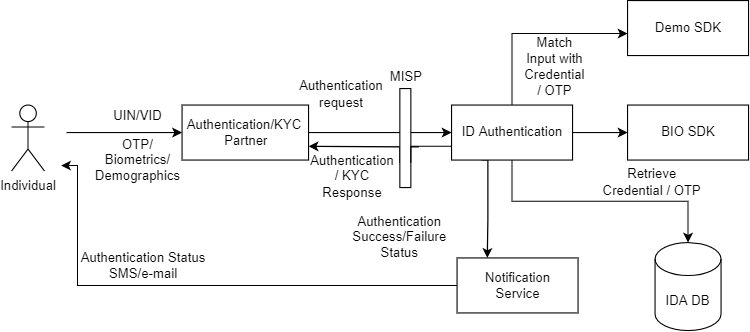

The diagram above was exported from draw.io. Its source (the exported page's mxGraphModel, read from the mxfile embedded in the PNG):
<mxGraphModel dx="782" dy="468" grid="1" gridSize="10" guides="1" tooltips="1" connect="1" arrows="1" fold="1" page="1" pageScale="1" pageWidth="827" pageHeight="1169" math="0" shadow="0">
  <root>
    <mxCell id="0" />
    <mxCell id="1" parent="0" />
    <mxCell id="HqsBoaqwo4W7X47mig_Q-12" style="edgeStyle=orthogonalEdgeStyle;rounded=0;orthogonalLoop=1;jettySize=auto;html=1;entryX=0;entryY=0.5;entryDx=0;entryDy=0;" parent="1" target="HqsBoaqwo4W7X47mig_Q-4" edge="1">
      <mxGeometry relative="1" as="geometry">
        <mxPoint x="170" y="280" as="sourcePoint" />
        <Array as="points">
          <mxPoint x="250" y="280" />
          <mxPoint x="250" y="280" />
        </Array>
      </mxGeometry>
    </mxCell>
    <mxCell id="HqsBoaqwo4W7X47mig_Q-3" value="Individual" style="shape=umlActor;verticalLabelPosition=bottom;verticalAlign=top;html=1;" parent="1" vertex="1">
      <mxGeometry x="120" y="255" width="30" height="60" as="geometry" />
    </mxCell>
    <mxCell id="HqsBoaqwo4W7X47mig_Q-11" style="edgeStyle=orthogonalEdgeStyle;rounded=0;orthogonalLoop=1;jettySize=auto;html=1;exitX=1;exitY=0.5;exitDx=0;exitDy=0;" parent="1" source="HqsBoaqwo4W7X47mig_Q-4" target="HqsBoaqwo4W7X47mig_Q-7" edge="1">
      <mxGeometry relative="1" as="geometry" />
    </mxCell>
    <mxCell id="HqsBoaqwo4W7X47mig_Q-4" value="Authentication/KYC &lt;br&gt;Partner" style="html=1;" parent="1" vertex="1">
      <mxGeometry x="275" y="255" width="115" height="50" as="geometry" />
    </mxCell>
    <mxCell id="HqsBoaqwo4W7X47mig_Q-14" style="edgeStyle=orthogonalEdgeStyle;rounded=0;orthogonalLoop=1;jettySize=auto;html=1;exitX=0.5;exitY=1;exitDx=0;exitDy=0;" parent="1" source="HqsBoaqwo4W7X47mig_Q-7" target="HqsBoaqwo4W7X47mig_Q-13" edge="1">
      <mxGeometry relative="1" as="geometry" />
    </mxCell>
    <mxCell id="HqsBoaqwo4W7X47mig_Q-17" style="edgeStyle=orthogonalEdgeStyle;rounded=0;orthogonalLoop=1;jettySize=auto;html=1;exitX=1;exitY=0.5;exitDx=0;exitDy=0;entryX=0;entryY=0.5;entryDx=0;entryDy=0;" parent="1" source="HqsBoaqwo4W7X47mig_Q-7" target="HqsBoaqwo4W7X47mig_Q-15" edge="1">
      <mxGeometry relative="1" as="geometry" />
    </mxCell>
    <mxCell id="HqsBoaqwo4W7X47mig_Q-18" style="edgeStyle=orthogonalEdgeStyle;rounded=0;orthogonalLoop=1;jettySize=auto;html=1;exitX=0.5;exitY=0;exitDx=0;exitDy=0;" parent="1" source="HqsBoaqwo4W7X47mig_Q-7" target="HqsBoaqwo4W7X47mig_Q-16" edge="1">
      <mxGeometry relative="1" as="geometry">
        <Array as="points">
          <mxPoint x="575" y="190" />
        </Array>
      </mxGeometry>
    </mxCell>
    <mxCell id="HqsBoaqwo4W7X47mig_Q-21" style="edgeStyle=orthogonalEdgeStyle;rounded=0;orthogonalLoop=1;jettySize=auto;html=1;exitX=0.25;exitY=1;exitDx=0;exitDy=0;entryX=0.25;entryY=0;entryDx=0;entryDy=0;" parent="1" source="HqsBoaqwo4W7X47mig_Q-7" target="HqsBoaqwo4W7X47mig_Q-20" edge="1">
      <mxGeometry relative="1" as="geometry">
        <Array as="points">
          <mxPoint x="553" y="305" />
          <mxPoint x="553" y="360" />
        </Array>
      </mxGeometry>
    </mxCell>
    <mxCell id="HqsBoaqwo4W7X47mig_Q-28" style="edgeStyle=orthogonalEdgeStyle;rounded=0;orthogonalLoop=1;jettySize=auto;html=1;exitX=0;exitY=0.75;exitDx=0;exitDy=0;entryX=1;entryY=0.75;entryDx=0;entryDy=0;startArrow=none;" parent="1" source="fmAicMVyh8D6lssBpDnl-3" target="HqsBoaqwo4W7X47mig_Q-4" edge="1">
      <mxGeometry relative="1" as="geometry">
        <Array as="points">
          <mxPoint x="490" y="293" />
          <mxPoint x="440" y="293" />
        </Array>
      </mxGeometry>
    </mxCell>
    <mxCell id="HqsBoaqwo4W7X47mig_Q-7" value="ID Authentication" style="html=1;" parent="1" vertex="1">
      <mxGeometry x="520" y="255" width="110" height="50" as="geometry" />
    </mxCell>
    <mxCell id="HqsBoaqwo4W7X47mig_Q-13" value="IDA DB" style="shape=cylinder3;whiteSpace=wrap;html=1;boundedLbl=1;backgroundOutline=1;size=15;" parent="1" vertex="1">
      <mxGeometry x="705" y="380" width="60" height="80" as="geometry" />
    </mxCell>
    <mxCell id="HqsBoaqwo4W7X47mig_Q-15" value="BIO SDK" style="html=1;" parent="1" vertex="1">
      <mxGeometry x="680" y="255" width="110" height="50" as="geometry" />
    </mxCell>
    <mxCell id="HqsBoaqwo4W7X47mig_Q-16" value="Demo SDK" style="html=1;" parent="1" vertex="1">
      <mxGeometry x="680" y="160" width="110" height="50" as="geometry" />
    </mxCell>
    <mxCell id="HqsBoaqwo4W7X47mig_Q-22" style="edgeStyle=orthogonalEdgeStyle;rounded=0;orthogonalLoop=1;jettySize=auto;html=1;exitX=0;exitY=0.5;exitDx=0;exitDy=0;" parent="1" source="HqsBoaqwo4W7X47mig_Q-20" edge="1">
      <mxGeometry relative="1" as="geometry">
        <mxPoint x="165" y="310" as="targetPoint" />
        <Array as="points">
          <mxPoint x="180" y="419" />
          <mxPoint x="180" y="310" />
        </Array>
      </mxGeometry>
    </mxCell>
    <mxCell id="HqsBoaqwo4W7X47mig_Q-20" value="Notification&lt;br&gt;Service" style="html=1;" parent="1" vertex="1">
      <mxGeometry x="525" y="394" width="110" height="50" as="geometry" />
    </mxCell>
    <mxCell id="HqsBoaqwo4W7X47mig_Q-23" value="UIN/VID" style="text;html=1;strokeColor=none;fillColor=none;align=center;verticalAlign=middle;whiteSpace=wrap;rounded=0;" parent="1" vertex="1">
      <mxGeometry x="205" y="250" width="60" height="30" as="geometry" />
    </mxCell>
    <mxCell id="HqsBoaqwo4W7X47mig_Q-24" value="OTP/&lt;br&gt;Biometrics/&lt;br&gt;Demographics" style="text;html=1;strokeColor=none;fillColor=none;align=center;verticalAlign=middle;whiteSpace=wrap;rounded=0;" parent="1" vertex="1">
      <mxGeometry x="205" y="290" width="60" height="30" as="geometry" />
    </mxCell>
    <mxCell id="HqsBoaqwo4W7X47mig_Q-25" value="Authentication&lt;br&gt;request" style="text;html=1;strokeColor=none;fillColor=none;align=center;verticalAlign=middle;whiteSpace=wrap;rounded=0;" parent="1" vertex="1">
      <mxGeometry x="390" y="230" width="60" height="30" as="geometry" />
    </mxCell>
    <mxCell id="HqsBoaqwo4W7X47mig_Q-26" value="Authentication / KYC&lt;br&gt;Response" style="text;html=1;strokeColor=none;fillColor=none;align=center;verticalAlign=middle;whiteSpace=wrap;rounded=0;" parent="1" vertex="1">
      <mxGeometry x="400" y="305" width="60" height="30" as="geometry" />
    </mxCell>
    <mxCell id="HqsBoaqwo4W7X47mig_Q-29" value="Authentication Status SMS/e-mail" style="text;html=1;strokeColor=none;fillColor=none;align=center;verticalAlign=middle;whiteSpace=wrap;rounded=0;" parent="1" vertex="1">
      <mxGeometry x="180" y="386" width="120" height="30" as="geometry" />
    </mxCell>
    <mxCell id="fmAicMVyh8D6lssBpDnl-3" value="" style="rounded=0;whiteSpace=wrap;html=1;" parent="1" vertex="1">
      <mxGeometry x="473" y="240" width="10" height="90" as="geometry" />
    </mxCell>
    <mxCell id="fmAicMVyh8D6lssBpDnl-8" value="" style="edgeStyle=orthogonalEdgeStyle;rounded=0;orthogonalLoop=1;jettySize=auto;html=1;exitX=0;exitY=0.75;exitDx=0;exitDy=0;entryX=1;entryY=0.75;entryDx=0;entryDy=0;endArrow=none;" parent="1" source="HqsBoaqwo4W7X47mig_Q-7" target="fmAicMVyh8D6lssBpDnl-3" edge="1">
      <mxGeometry relative="1" as="geometry">
        <mxPoint x="520" y="292.5" as="sourcePoint" />
        <mxPoint x="390" y="292.5" as="targetPoint" />
      </mxGeometry>
    </mxCell>
    <mxCell id="fmAicMVyh8D6lssBpDnl-9" value="MISP" style="text;html=1;strokeColor=none;fillColor=none;align=center;verticalAlign=middle;whiteSpace=wrap;rounded=0;" parent="1" vertex="1">
      <mxGeometry x="449" y="215" width="60" height="30" as="geometry" />
    </mxCell>
    <mxCell id="fmAicMVyh8D6lssBpDnl-16" value="Retrieve Credential / OTP" style="text;html=1;strokeColor=none;fillColor=none;align=center;verticalAlign=middle;whiteSpace=wrap;rounded=0;" parent="1" vertex="1">
      <mxGeometry x="655" y="310" width="95" height="30" as="geometry" />
    </mxCell>
    <mxCell id="fmAicMVyh8D6lssBpDnl-17" value="Match Input with Credential / OTP" style="text;html=1;strokeColor=none;fillColor=none;align=center;verticalAlign=middle;whiteSpace=wrap;rounded=0;" parent="1" vertex="1">
      <mxGeometry x="584" y="205" width="60" height="30" as="geometry" />
    </mxCell>
    <mxCell id="fmAicMVyh8D6lssBpDnl-21" value="Authentication Success/Failure Status" style="text;html=1;strokeColor=none;fillColor=none;align=center;verticalAlign=middle;whiteSpace=wrap;rounded=0;" parent="1" vertex="1">
      <mxGeometry x="443" y="360" width="60" height="30" as="geometry" />
    </mxCell>
  </root>
</mxGraphModel>